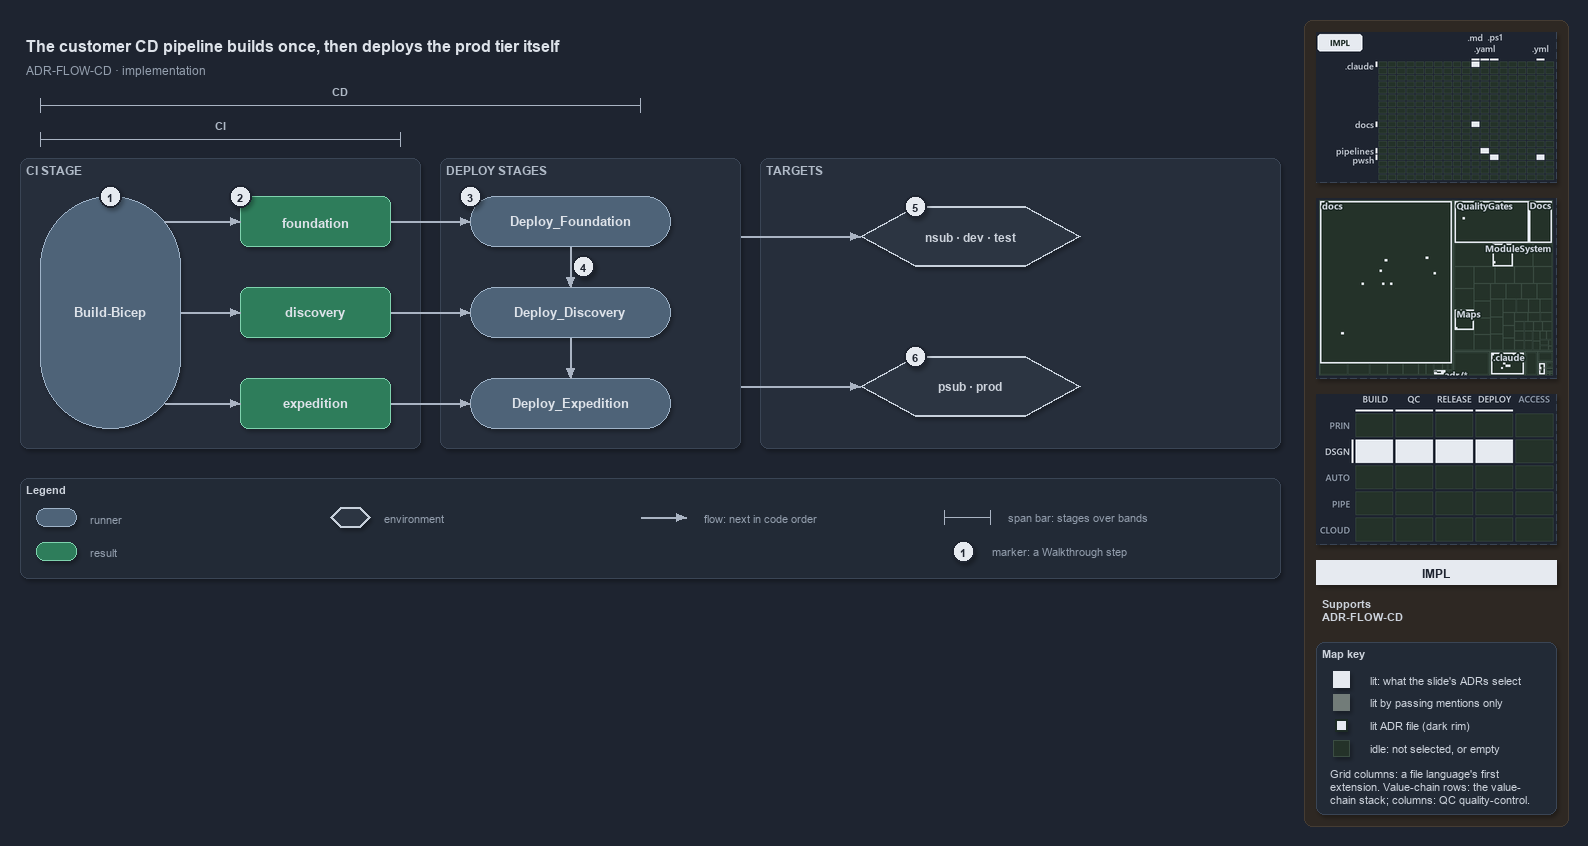

The diagram above was exported from draw.io. Its source (the exported page's mxGraphModel, read from the mxfile embedded in the PNG):
<mxGraphModel dx="1024" dy="768" grid="0" gridSize="10" guides="1" tooltips="1" connect="1" arrows="1" fold="1" page="1" pageScale="1" pageWidth="1572" pageHeight="600" background="#1E2430" math="0" shadow="1">
  <root>
    <mxCell id="0" />
    <mxCell id="1" parent="0" />
    <mxCell id="sidebar-bg" value="" style="rounded=1;arcSize=2;html=1;fillColor=#2E2823;strokeColor=#453C33;shadow=0;" vertex="1" parent="1">
      <mxGeometry x="1304" y="4" width="264" height="806" as="geometry" />
    </mxCell>
    <mxCell id="title" value="The customer CD pipeline builds once, then deploys the prod tier itself" style="text;html=1;align=left;verticalAlign=middle;fontSize=16;fontStyle=1;fontColor=#DDE2E9;" vertex="1" parent="1">
      <mxGeometry x="20" y="14" width="1260" height="30" as="geometry" />
    </mxCell>
    <mxCell id="subtitle" value="ADR-FLOW-CD &amp;#183; implementation" style="text;html=1;align=left;verticalAlign=middle;fontSize=12;fontColor=#949FAE;" vertex="1" parent="1">
      <mxGeometry x="20" y="44" width="1240" height="20" as="geometry" />
    </mxCell>
    <mxCell id="span-cd-label" value="CD" style="text;html=1;align=center;verticalAlign=middle;fontSize=11;fontStyle=1;fontColor=#B0BAC7;labelBackgroundColor=#262E3B;" vertex="1" parent="1">
      <mxGeometry x="300" y="66" width="80" height="16" as="geometry" />
    </mxCell>
    <mxCell id="span-cd" value="" style="shape=crossbar;whiteSpace=wrap;html=1;rounded=1;fillColor=none;strokeColor=#AAB4C3;strokeWidth=1.5;" vertex="1" parent="1">
      <mxGeometry x="40" y="82" width="600" height="14" as="geometry" />
    </mxCell>
    <mxCell id="span-ci-label" value="CI" style="text;html=1;align=center;verticalAlign=middle;fontSize=11;fontStyle=1;fontColor=#B0BAC7;labelBackgroundColor=#262E3B;" vertex="1" parent="1">
      <mxGeometry x="180" y="100" width="80" height="16" as="geometry" />
    </mxCell>
    <mxCell id="span-ci" value="" style="shape=crossbar;whiteSpace=wrap;html=1;rounded=1;fillColor=none;strokeColor=#AAB4C3;strokeWidth=1.5;" vertex="1" parent="1">
      <mxGeometry x="40" y="116" width="360" height="14" as="geometry" />
    </mxCell>
    <mxCell id="band-ci" value="CI STAGE" style="rounded=1;html=1;arcSize=3;fillColor=#262E3B;strokeColor=#3A4555;verticalAlign=top;align=left;spacingLeft=8;fontStyle=1;fontSize=12;fontColor=#B0BAC7;" vertex="1" parent="1">
      <mxGeometry x="20" y="142" width="400" height="290" as="geometry" />
    </mxCell>
    <mxCell id="band-deploy" value="DEPLOY STAGES" style="rounded=1;html=1;arcSize=3;fillColor=#262E3B;strokeColor=#3A4555;verticalAlign=top;align=left;spacingLeft=8;fontStyle=1;fontSize=12;fontColor=#B0BAC7;" vertex="1" parent="1">
      <mxGeometry x="440" y="142" width="300" height="290" as="geometry" />
    </mxCell>
    <mxCell id="band-targets" value="TARGETS" style="rounded=1;html=1;arcSize=3;fillColor=#262E3B;strokeColor=#3A4555;verticalAlign=top;align=left;spacingLeft=8;fontStyle=1;fontSize=12;fontColor=#B0BAC7;" vertex="1" parent="1">
      <mxGeometry x="760" y="142" width="520" height="290" as="geometry" />
    </mxCell>
    <mxCell id="ci-stage" value="&lt;b&gt;Build-Bicep&lt;/b&gt;" style="rounded=1;arcSize=50;whiteSpace=wrap;html=1;fillColor=#4E6378;strokeColor=#9FB3C8;fontSize=13;fontColor=#DDE2E9;" vertex="1" parent="1">
      <mxGeometry x="40" y="180" width="140" height="232" as="geometry" />
    </mxCell>
    <mxCell id="artifact-foundation" value="&lt;b&gt;foundation&lt;/b&gt;" style="rounded=1;whiteSpace=wrap;html=1;arcSize=20;fillColor=#2E7D5B;strokeColor=#7FD3AE;fontColor=#DDE2E9;fontSize=13;" vertex="1" parent="1">
      <mxGeometry x="240" y="180" width="150" height="50" as="geometry" />
    </mxCell>
    <mxCell id="artifact-discovery" value="&lt;b&gt;discovery&lt;/b&gt;" style="rounded=1;whiteSpace=wrap;html=1;arcSize=20;fillColor=#2E7D5B;strokeColor=#7FD3AE;fontColor=#DDE2E9;fontSize=13;" vertex="1" parent="1">
      <mxGeometry x="240" y="271" width="150" height="50" as="geometry" />
    </mxCell>
    <mxCell id="artifact-expedition" value="&lt;b&gt;expedition&lt;/b&gt;" style="rounded=1;whiteSpace=wrap;html=1;arcSize=20;fillColor=#2E7D5B;strokeColor=#7FD3AE;fontColor=#DDE2E9;fontSize=13;" vertex="1" parent="1">
      <mxGeometry x="240" y="362" width="150" height="50" as="geometry" />
    </mxCell>
    <mxCell id="deploy-foundation" value="&lt;b&gt;Deploy_Foundation&lt;/b&gt;" style="rounded=1;arcSize=50;whiteSpace=wrap;html=1;fillColor=#4E6378;strokeColor=#9FB3C8;fontSize=13;fontColor=#DDE2E9;" vertex="1" parent="1">
      <mxGeometry x="470" y="180" width="200" height="50" as="geometry" />
    </mxCell>
    <mxCell id="deploy-discovery" value="&lt;b&gt;Deploy_Discovery&lt;/b&gt;" style="rounded=1;arcSize=50;whiteSpace=wrap;html=1;fillColor=#4E6378;strokeColor=#9FB3C8;fontSize=13;fontColor=#DDE2E9;" vertex="1" parent="1">
      <mxGeometry x="470" y="271" width="200" height="50" as="geometry" />
    </mxCell>
    <mxCell id="deploy-expedition" value="&lt;b&gt;Deploy_Expedition&lt;/b&gt;" style="rounded=1;arcSize=50;whiteSpace=wrap;html=1;fillColor=#4E6378;strokeColor=#9FB3C8;fontSize=13;fontColor=#DDE2E9;" vertex="1" parent="1">
      <mxGeometry x="470" y="362" width="200" height="50" as="geometry" />
    </mxCell>
    <mxCell id="env-nonprod" value="&lt;b&gt;nsub &amp;#183; dev &amp;#183; test&lt;/b&gt;" style="shape=hexagon;perimeter=hexagonPerimeter2;whiteSpace=wrap;html=1;fillColor=#2C3542;strokeColor=#C7D0DB;strokeWidth=2;fontColor=#CDD3DC;fontSize=12;" vertex="1" parent="1">
      <mxGeometry x="860" y="190" width="220" height="60" as="geometry" />
    </mxCell>
    <mxCell id="env-prod" value="&lt;b&gt;psub &amp;#183; prod&lt;/b&gt;" style="shape=hexagon;perimeter=hexagonPerimeter2;whiteSpace=wrap;html=1;fillColor=#2C3542;strokeColor=#C7D0DB;strokeWidth=2;fontColor=#CDD3DC;fontSize=12;" vertex="1" parent="1">
      <mxGeometry x="860" y="340" width="220" height="60" as="geometry" />
    </mxCell>
    <mxCell id="p-edge-build-foundation-a" value="" style="text;html=1;strokeColor=none;fillColor=none;" vertex="1" parent="1">
      <mxGeometry x="164" y="205" width="1" height="1" as="geometry" />
    </mxCell>
    <mxCell id="p-edge-build-foundation-b" value="" style="text;html=1;strokeColor=none;fillColor=none;" vertex="1" parent="1">
      <mxGeometry x="240" y="205" width="1" height="1" as="geometry" />
    </mxCell>
    <mxCell id="edge-build-foundation" value="" style="edgeStyle=orthogonalEdgeStyle;rounded=1;html=1;fontSize=10;endArrow=block;strokeColor=#AAB4C3;fontColor=#CDD3DC;shadow=0;" edge="1" parent="1" source="p-edge-build-foundation-a" target="p-edge-build-foundation-b">
      <mxGeometry relative="1" as="geometry" />
    </mxCell>
    <mxCell id="p-edge-build-discovery-a" value="" style="text;html=1;strokeColor=none;fillColor=none;" vertex="1" parent="1">
      <mxGeometry x="180" y="296" width="1" height="1" as="geometry" />
    </mxCell>
    <mxCell id="p-edge-build-discovery-b" value="" style="text;html=1;strokeColor=none;fillColor=none;" vertex="1" parent="1">
      <mxGeometry x="240" y="296" width="1" height="1" as="geometry" />
    </mxCell>
    <mxCell id="edge-build-discovery" value="" style="edgeStyle=orthogonalEdgeStyle;rounded=1;html=1;fontSize=10;endArrow=block;strokeColor=#AAB4C3;fontColor=#CDD3DC;shadow=0;" edge="1" parent="1" source="p-edge-build-discovery-a" target="p-edge-build-discovery-b">
      <mxGeometry relative="1" as="geometry" />
    </mxCell>
    <mxCell id="p-edge-build-expedition-a" value="" style="text;html=1;strokeColor=none;fillColor=none;" vertex="1" parent="1">
      <mxGeometry x="164" y="387" width="1" height="1" as="geometry" />
    </mxCell>
    <mxCell id="p-edge-build-expedition-b" value="" style="text;html=1;strokeColor=none;fillColor=none;" vertex="1" parent="1">
      <mxGeometry x="240" y="387" width="1" height="1" as="geometry" />
    </mxCell>
    <mxCell id="edge-build-expedition" value="" style="edgeStyle=orthogonalEdgeStyle;rounded=1;html=1;fontSize=10;endArrow=block;strokeColor=#AAB4C3;fontColor=#CDD3DC;shadow=0;" edge="1" parent="1" source="p-edge-build-expedition-a" target="p-edge-build-expedition-b">
      <mxGeometry relative="1" as="geometry" />
    </mxCell>
    <mxCell id="p-edge-download-foundation-a" value="" style="text;html=1;strokeColor=none;fillColor=none;" vertex="1" parent="1">
      <mxGeometry x="390" y="205" width="1" height="1" as="geometry" />
    </mxCell>
    <mxCell id="p-edge-download-foundation-b" value="" style="text;html=1;strokeColor=none;fillColor=none;" vertex="1" parent="1">
      <mxGeometry x="470" y="205" width="1" height="1" as="geometry" />
    </mxCell>
    <mxCell id="edge-download-foundation" value="" style="edgeStyle=orthogonalEdgeStyle;rounded=1;html=1;fontSize=10;endArrow=block;strokeColor=#AAB4C3;fontColor=#CDD3DC;shadow=0;" edge="1" parent="1" source="p-edge-download-foundation-a" target="p-edge-download-foundation-b">
      <mxGeometry relative="1" as="geometry" />
    </mxCell>
    <mxCell id="p-edge-download-discovery-a" value="" style="text;html=1;strokeColor=none;fillColor=none;" vertex="1" parent="1">
      <mxGeometry x="390" y="296" width="1" height="1" as="geometry" />
    </mxCell>
    <mxCell id="p-edge-download-discovery-b" value="" style="text;html=1;strokeColor=none;fillColor=none;" vertex="1" parent="1">
      <mxGeometry x="470" y="296" width="1" height="1" as="geometry" />
    </mxCell>
    <mxCell id="edge-download-discovery" value="" style="edgeStyle=orthogonalEdgeStyle;rounded=1;html=1;fontSize=10;endArrow=block;strokeColor=#AAB4C3;fontColor=#CDD3DC;shadow=0;" edge="1" parent="1" source="p-edge-download-discovery-a" target="p-edge-download-discovery-b">
      <mxGeometry relative="1" as="geometry" />
    </mxCell>
    <mxCell id="p-edge-download-expedition-a" value="" style="text;html=1;strokeColor=none;fillColor=none;" vertex="1" parent="1">
      <mxGeometry x="390" y="387" width="1" height="1" as="geometry" />
    </mxCell>
    <mxCell id="p-edge-download-expedition-b" value="" style="text;html=1;strokeColor=none;fillColor=none;" vertex="1" parent="1">
      <mxGeometry x="470" y="387" width="1" height="1" as="geometry" />
    </mxCell>
    <mxCell id="edge-download-expedition" value="" style="edgeStyle=orthogonalEdgeStyle;rounded=1;html=1;fontSize=10;endArrow=block;strokeColor=#AAB4C3;fontColor=#CDD3DC;shadow=0;" edge="1" parent="1" source="p-edge-download-expedition-a" target="p-edge-download-expedition-b">
      <mxGeometry relative="1" as="geometry" />
    </mxCell>
    <mxCell id="p-edge-dependson-1-a" value="" style="text;html=1;strokeColor=none;fillColor=none;" vertex="1" parent="1">
      <mxGeometry x="570" y="230" width="1" height="1" as="geometry" />
    </mxCell>
    <mxCell id="p-edge-dependson-1-b" value="" style="text;html=1;strokeColor=none;fillColor=none;" vertex="1" parent="1">
      <mxGeometry x="570" y="271" width="1" height="1" as="geometry" />
    </mxCell>
    <mxCell id="edge-dependson-1" value="" style="edgeStyle=orthogonalEdgeStyle;rounded=1;html=1;fontSize=10;endArrow=block;strokeColor=#AAB4C3;fontColor=#CDD3DC;shadow=0;" edge="1" parent="1" source="p-edge-dependson-1-a" target="p-edge-dependson-1-b">
      <mxGeometry relative="1" as="geometry" />
    </mxCell>
    <mxCell id="p-edge-dependson-2-a" value="" style="text;html=1;strokeColor=none;fillColor=none;" vertex="1" parent="1">
      <mxGeometry x="570" y="321" width="1" height="1" as="geometry" />
    </mxCell>
    <mxCell id="p-edge-dependson-2-b" value="" style="text;html=1;strokeColor=none;fillColor=none;" vertex="1" parent="1">
      <mxGeometry x="570" y="362" width="1" height="1" as="geometry" />
    </mxCell>
    <mxCell id="edge-dependson-2" value="" style="edgeStyle=orthogonalEdgeStyle;rounded=1;html=1;fontSize=10;endArrow=block;strokeColor=#AAB4C3;fontColor=#CDD3DC;shadow=0;" edge="1" parent="1" source="p-edge-dependson-2-a" target="p-edge-dependson-2-b">
      <mxGeometry relative="1" as="geometry" />
    </mxCell>
    <mxCell id="p-edge-deploy-nonprod-a" value="" style="text;html=1;strokeColor=none;fillColor=none;" vertex="1" parent="1">
      <mxGeometry x="740" y="220" width="1" height="1" as="geometry" />
    </mxCell>
    <mxCell id="p-edge-deploy-nonprod-b" value="" style="text;html=1;strokeColor=none;fillColor=none;" vertex="1" parent="1">
      <mxGeometry x="860" y="220" width="1" height="1" as="geometry" />
    </mxCell>
    <mxCell id="edge-deploy-nonprod" value="" style="edgeStyle=orthogonalEdgeStyle;rounded=1;html=1;fontSize=10;endArrow=block;strokeColor=#AAB4C3;fontColor=#CDD3DC;shadow=0;" edge="1" parent="1" source="p-edge-deploy-nonprod-a" target="p-edge-deploy-nonprod-b">
      <mxGeometry relative="1" as="geometry" />
    </mxCell>
    <mxCell id="p-edge-deploy-prod-a" value="" style="text;html=1;strokeColor=none;fillColor=none;" vertex="1" parent="1">
      <mxGeometry x="740" y="370" width="1" height="1" as="geometry" />
    </mxCell>
    <mxCell id="p-edge-deploy-prod-b" value="" style="text;html=1;strokeColor=none;fillColor=none;" vertex="1" parent="1">
      <mxGeometry x="860" y="370" width="1" height="1" as="geometry" />
    </mxCell>
    <mxCell id="edge-deploy-prod" value="" style="edgeStyle=orthogonalEdgeStyle;rounded=1;html=1;fontSize=10;endArrow=block;strokeColor=#AAB4C3;fontColor=#CDD3DC;shadow=0;" edge="1" parent="1" source="p-edge-deploy-prod-a" target="p-edge-deploy-prod-b">
      <mxGeometry relative="1" as="geometry" />
    </mxCell>
    <mxCell id="mark-1" value="1" style="ellipse;html=1;fillColor=#E6EAF0;strokeColor=#1E2430;strokeWidth=2;fontColor=#1E2430;fontStyle=1;fontSize=11;" vertex="1" parent="1">
      <mxGeometry x="99" y="169" width="22" height="22" as="geometry" />
    </mxCell>
    <mxCell id="mark-2" value="2" style="ellipse;html=1;fillColor=#E6EAF0;strokeColor=#1E2430;strokeWidth=2;fontColor=#1E2430;fontStyle=1;fontSize=11;" vertex="1" parent="1">
      <mxGeometry x="229" y="169" width="22" height="22" as="geometry" />
    </mxCell>
    <mxCell id="mark-3" value="3" style="ellipse;html=1;fillColor=#E6EAF0;strokeColor=#1E2430;strokeWidth=2;fontColor=#1E2430;fontStyle=1;fontSize=11;" vertex="1" parent="1">
      <mxGeometry x="459" y="169" width="22" height="22" as="geometry" />
    </mxCell>
    <mxCell id="mark-4" value="4" style="ellipse;html=1;fillColor=#E6EAF0;strokeColor=#1E2430;strokeWidth=2;fontColor=#1E2430;fontStyle=1;fontSize=11;" vertex="1" parent="1">
      <mxGeometry x="572" y="239" width="22" height="22" as="geometry" />
    </mxCell>
    <mxCell id="mark-5" value="5" style="ellipse;html=1;fillColor=#E6EAF0;strokeColor=#1E2430;strokeWidth=2;fontColor=#1E2430;fontStyle=1;fontSize=11;" vertex="1" parent="1">
      <mxGeometry x="904" y="179" width="22" height="22" as="geometry" />
    </mxCell>
    <mxCell id="mark-6" value="6" style="ellipse;html=1;fillColor=#E6EAF0;strokeColor=#1E2430;strokeWidth=2;fontColor=#1E2430;fontStyle=1;fontSize=11;" vertex="1" parent="1">
      <mxGeometry x="904" y="329" width="22" height="22" as="geometry" />
    </mxCell>
    <mxCell id="legend" value="&lt;b&gt;Legend&lt;/b&gt;" style="rounded=1;whiteSpace=wrap;html=1;arcSize=6;fillColor=#222A36;strokeColor=#3A4555;align=left;verticalAlign=top;spacing=8;fontSize=11;fontColor=#CDD3DC;" vertex="1" parent="1">
      <mxGeometry x="20" y="462" width="1260" height="100" as="geometry" />
    </mxCell>
    <mxCell id="legend-0" value="" style="rounded=1;arcSize=50;whiteSpace=wrap;html=1;fillColor=#4E6378;strokeColor=#9FB3C8;fontColor=#DDE2E9;" vertex="1" parent="1">
      <mxGeometry x="36" y="492" width="40" height="18" as="geometry" />
    </mxCell>
    <mxCell id="legend-0-text" value="runner" style="text;html=1;align=left;verticalAlign=middle;fontSize=11;fontColor=#949FAE;" vertex="1" parent="1">
      <mxGeometry x="84" y="491" width="270" height="20" as="geometry" />
    </mxCell>
    <mxCell id="legend-1" value="" style="rounded=1;whiteSpace=wrap;html=1;arcSize=20;fillColor=#2E7D5B;strokeColor=#7FD3AE;" vertex="1" parent="1">
      <mxGeometry x="36" y="526" width="40" height="18" as="geometry" />
    </mxCell>
    <mxCell id="legend-1-text" value="result" style="text;html=1;align=left;verticalAlign=middle;fontSize=11;fontColor=#949FAE;" vertex="1" parent="1">
      <mxGeometry x="84" y="525" width="270" height="20" as="geometry" />
    </mxCell>
    <mxCell id="legend-2" value="" style="shape=hexagon;perimeter=hexagonPerimeter2;whiteSpace=wrap;html=1;fillColor=#2C3542;strokeColor=#C7D0DB;strokeWidth=2;fontColor=#CDD3DC;" vertex="1" parent="1">
      <mxGeometry x="330" y="491" width="40" height="20" as="geometry" />
    </mxCell>
    <mxCell id="legend-2-text" value="environment" style="text;html=1;align=left;verticalAlign=middle;fontSize=11;fontColor=#949FAE;" vertex="1" parent="1">
      <mxGeometry x="378" y="491" width="270" height="20" as="geometry" />
    </mxCell>
    <mxCell id="p-legend-3-a" value="" style="text;html=1;strokeColor=none;fillColor=none;" vertex="1" parent="1">
      <mxGeometry x="640" y="501" width="1" height="1" as="geometry" />
    </mxCell>
    <mxCell id="p-legend-3-b" value="" style="text;html=1;strokeColor=none;fillColor=none;" vertex="1" parent="1">
      <mxGeometry x="686" y="501" width="1" height="1" as="geometry" />
    </mxCell>
    <mxCell id="legend-3" value="" style="edgeStyle=orthogonalEdgeStyle;rounded=1;html=1;fontSize=10;endArrow=block;strokeColor=#AAB4C3;fontColor=#CDD3DC;shadow=0;" edge="1" parent="1" source="p-legend-3-a" target="p-legend-3-b">
      <mxGeometry relative="1" as="geometry" />
    </mxCell>
    <mxCell id="legend-3-text" value="flow: next in code order" style="text;html=1;align=left;verticalAlign=middle;fontSize=11;fontColor=#949FAE;" vertex="1" parent="1">
      <mxGeometry x="698" y="491" width="270" height="20" as="geometry" />
    </mxCell>
    <mxCell id="legend-4" value="" style="shape=crossbar;whiteSpace=wrap;html=1;rounded=1;fillColor=none;strokeColor=#AAB4C3;strokeWidth=1.5;" vertex="1" parent="1">
      <mxGeometry x="944" y="494" width="46" height="14" as="geometry" />
    </mxCell>
    <mxCell id="legend-4-text" value="span bar: stages over bands" style="text;html=1;align=left;verticalAlign=middle;fontSize=11;fontColor=#949FAE;" vertex="1" parent="1">
      <mxGeometry x="1002" y="491" width="320" height="20" as="geometry" />
    </mxCell>
    <mxCell id="legend-5" value="1" style="ellipse;html=1;fillColor=#E6EAF0;strokeColor=#1E2430;strokeWidth=2;fontColor=#1E2430;fontStyle=1;fontSize=11;" vertex="1" parent="1">
      <mxGeometry x="952" y="524" width="22" height="22" as="geometry" />
    </mxCell>
    <mxCell id="legend-5-text" value="marker: a Walkthrough step" style="text;html=1;align=left;verticalAlign=middle;fontSize=11;fontColor=#949FAE;" vertex="1" parent="1">
      <mxGeometry x="986" y="525" width="320" height="20" as="geometry" />
    </mxCell>
    <mxCell id="minimap-grid" value="" style="shape=image;html=1;imageAspect=0;aspect=fixed;verticalLabelPosition=bottom;strokeColor=#3A4555;dashed=1;fillColor=#222A36;image=data:image/png,(base64 omitted: 10296 chars);" vertex="1" parent="1">
      <mxGeometry x="1316" y="16" width="240" height="150" as="geometry" />
    </mxCell>
    <mxCell id="minimap-tree" value="" style="shape=image;html=1;imageAspect=0;aspect=fixed;verticalLabelPosition=bottom;strokeColor=#3A4555;dashed=1;fillColor=#222A36;image=data:image/png,(base64 omitted: 19600 chars);" vertex="1" parent="1">
      <mxGeometry x="1316" y="182" width="240" height="180" as="geometry" />
    </mxCell>
    <mxCell id="minimap-chain" value="" style="shape=image;html=1;imageAspect=0;aspect=fixed;verticalLabelPosition=bottom;strokeColor=#3A4555;dashed=1;fillColor=#222A36;image=data:image/png,(base64 omitted: 13300 chars);" vertex="1" parent="1">
      <mxGeometry x="1316" y="378" width="240" height="150" as="geometry" />
    </mxCell>
    <mxCell id="lens-badge" value="IMPL" style="rounded=0;whiteSpace=wrap;html=1;align=center;verticalAlign=middle;fontSize=12;fontStyle=1;fontColor=#1E2430;fillColor=#E6EAF0;strokeColor=none;" vertex="1" parent="1">
      <mxGeometry x="1316" y="544" width="240" height="24" as="geometry" />
    </mxCell>
    <mxCell id="supports" value="&lt;b&gt;Supports&lt;/b&gt;&lt;br&gt;ADR-FLOW-CD" style="text;html=1;whiteSpace=wrap;align=left;verticalAlign=top;fontSize=11;fontColor=#CDD3DC;" vertex="1" parent="1">
      <mxGeometry x="1316" y="576" width="240" height="38" as="geometry" />
    </mxCell>
    <mxCell id="mapkey" value="&lt;b&gt;Map key&lt;/b&gt;" style="rounded=1;arcSize=6;whiteSpace=wrap;html=1;align=left;verticalAlign=top;fontSize=11;fontColor=#CDD3DC;fillColor=#222A36;strokeColor=#3A4555;spacingLeft=8;spacingTop=2;" vertex="1" parent="1">
      <mxGeometry x="1316" y="626" width="240" height="172" as="geometry" />
    </mxCell>
    <mxCell id="mapkey-lit" value="" style="rounded=0;html=1;fillColor=#E6EAF0;strokeColor=#E6EAF0;" vertex="1" parent="1">
      <mxGeometry x="1333.0" y="655.0" width="16" height="16" as="geometry" />
    </mxCell>
    <mxCell id="mapkey-lit-text" value="lit: what the slide's ADRs select" style="text;html=1;align=left;verticalAlign=middle;fontSize=11;fontColor=#CDD3DC;" vertex="1" parent="1">
      <mxGeometry x="1364" y="653" width="184" height="20" as="geometry" />
    </mxCell>
    <mxCell id="mapkey-touched" value="" style="rounded=0;html=1;fillColor=#727C79;strokeColor=#727C79;" vertex="1" parent="1">
      <mxGeometry x="1333.0" y="678.0" width="16" height="16" as="geometry" />
    </mxCell>
    <mxCell id="mapkey-touched-text" value="lit by passing mentions only" style="text;html=1;align=left;verticalAlign=middle;fontSize=11;fontColor=#CDD3DC;" vertex="1" parent="1">
      <mxGeometry x="1364" y="676" width="184" height="20" as="geometry" />
    </mxCell>
    <mxCell id="mapkey-adr" value="" style="rounded=0;html=1;fillColor=#E6EAF0;strokeColor=#1C2A24;strokeWidth=2;" vertex="1" parent="1">
      <mxGeometry x="1335.0" y="703.0" width="12" height="12" as="geometry" />
    </mxCell>
    <mxCell id="mapkey-adr-text" value="lit ADR file (dark rim)" style="text;html=1;align=left;verticalAlign=middle;fontSize=11;fontColor=#CDD3DC;" vertex="1" parent="1">
      <mxGeometry x="1364" y="699" width="184" height="20" as="geometry" />
    </mxCell>
    <mxCell id="mapkey-idle" value="" style="rounded=0;html=1;fillColor=#243229;strokeColor=#3B4D43;" vertex="1" parent="1">
      <mxGeometry x="1333.0" y="724.0" width="16" height="16" as="geometry" />
    </mxCell>
    <mxCell id="mapkey-idle-text" value="idle: not selected, or empty" style="text;html=1;align=left;verticalAlign=middle;fontSize=11;fontColor=#CDD3DC;" vertex="1" parent="1">
      <mxGeometry x="1364" y="722" width="184" height="20" as="geometry" />
    </mxCell>
    <mxCell id="mapkey-codes" value="Grid columns: a file language's first&lt;br&gt;extension. Value-chain rows: the value-&lt;br&gt;chain stack; columns: QC quality-control." style="text;html=1;align=left;verticalAlign=top;whiteSpace=wrap;fontSize=11;fontColor=#CDD3DC;" vertex="1" parent="1">
      <mxGeometry x="1324" y="746" width="224" height="46" as="geometry" />
    </mxCell>
  </root>
</mxGraphModel>